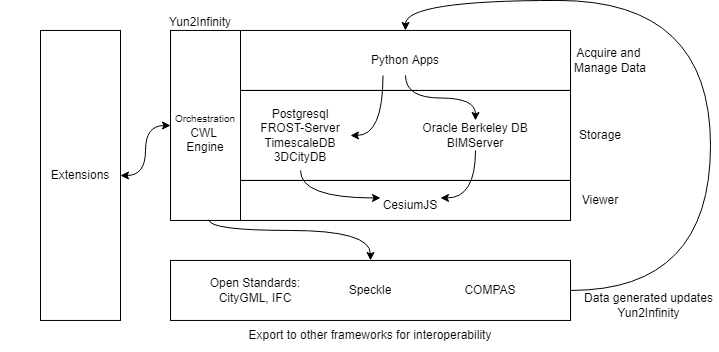

The diagram above was exported from draw.io. Its source (the exported page's mxGraphModel, read from the mxfile embedded in the PNG):
<mxGraphModel dx="1146" dy="681" grid="1" gridSize="10" guides="1" tooltips="1" connect="1" arrows="1" fold="1" page="1" pageScale="1" pageWidth="827" pageHeight="1169" math="0" shadow="0">
  <root>
    <mxCell id="0" />
    <mxCell id="1" parent="0" />
    <mxCell id="KG797Eizz_fivuESSdL3-38" style="edgeStyle=orthogonalEdgeStyle;curved=1;rounded=0;orthogonalLoop=1;jettySize=auto;html=1;entryX=0.5;entryY=0;entryDx=0;entryDy=0;fontSize=10;startArrow=none;startFill=0;exitX=1;exitY=0.5;exitDx=0;exitDy=0;" edge="1" parent="1" source="KG797Eizz_fivuESSdL3-32" target="KG797Eizz_fivuESSdL3-6">
      <mxGeometry relative="1" as="geometry">
        <Array as="points">
          <mxPoint x="750" y="339.95" />
          <mxPoint x="750" y="49.95" />
          <mxPoint x="445" y="49.95" />
        </Array>
      </mxGeometry>
    </mxCell>
    <mxCell id="KG797Eizz_fivuESSdL3-32" value="" style="rounded=0;whiteSpace=wrap;html=1;fillColor=none;" vertex="1" parent="1">
      <mxGeometry x="210" y="309.95" width="400" height="60" as="geometry" />
    </mxCell>
    <mxCell id="KG797Eizz_fivuESSdL3-6" value="" style="rounded=0;whiteSpace=wrap;html=1;fillColor=none;" vertex="1" parent="1">
      <mxGeometry x="280" y="79.95" width="330" height="60" as="geometry" />
    </mxCell>
    <mxCell id="KG797Eizz_fivuESSdL3-8" value="" style="rounded=0;whiteSpace=wrap;html=1;fillColor=none;" vertex="1" parent="1">
      <mxGeometry x="280" y="229.95" width="330" height="40" as="geometry" />
    </mxCell>
    <mxCell id="KG797Eizz_fivuESSdL3-7" value="" style="rounded=0;whiteSpace=wrap;html=1;fillColor=none;" vertex="1" parent="1">
      <mxGeometry x="280" y="139.95" width="330" height="90" as="geometry" />
    </mxCell>
    <mxCell id="KG797Eizz_fivuESSdL3-22" style="edgeStyle=orthogonalEdgeStyle;curved=1;rounded=0;orthogonalLoop=1;jettySize=auto;html=1;entryX=0;entryY=0.25;entryDx=0;entryDy=0;exitX=0.5;exitY=1;exitDx=0;exitDy=0;" edge="1" parent="1" source="KG797Eizz_fivuESSdL3-1" target="KG797Eizz_fivuESSdL3-5">
      <mxGeometry relative="1" as="geometry" />
    </mxCell>
    <mxCell id="KG797Eizz_fivuESSdL3-1" value="Postgresql&lt;br&gt;FROST-Server&lt;br&gt;TimescaleDB&lt;br&gt;3DCityDB&lt;br&gt;" style="text;html=1;strokeColor=none;fillColor=none;align=center;verticalAlign=middle;whiteSpace=wrap;rounded=0;" vertex="1" parent="1">
      <mxGeometry x="290" y="149.95" width="100" height="70" as="geometry" />
    </mxCell>
    <mxCell id="KG797Eizz_fivuESSdL3-23" style="edgeStyle=orthogonalEdgeStyle;curved=1;rounded=0;orthogonalLoop=1;jettySize=auto;html=1;entryX=1;entryY=0.25;entryDx=0;entryDy=0;" edge="1" parent="1" source="KG797Eizz_fivuESSdL3-4" target="KG797Eizz_fivuESSdL3-5">
      <mxGeometry relative="1" as="geometry" />
    </mxCell>
    <mxCell id="KG797Eizz_fivuESSdL3-4" value="Oracle Berkeley DB&lt;br&gt;BIMServer" style="text;html=1;strokeColor=none;fillColor=none;align=center;verticalAlign=middle;whiteSpace=wrap;rounded=0;" vertex="1" parent="1">
      <mxGeometry x="460" y="169.95" width="110" height="30" as="geometry" />
    </mxCell>
    <mxCell id="KG797Eizz_fivuESSdL3-5" value="CesiumJS" style="text;html=1;strokeColor=none;fillColor=none;align=center;verticalAlign=middle;whiteSpace=wrap;rounded=0;" vertex="1" parent="1">
      <mxGeometry x="420" y="239.95" width="60" height="30" as="geometry" />
    </mxCell>
    <mxCell id="KG797Eizz_fivuESSdL3-19" style="edgeStyle=orthogonalEdgeStyle;rounded=0;orthogonalLoop=1;jettySize=auto;html=1;curved=1;" edge="1" parent="1" source="KG797Eizz_fivuESSdL3-9" target="KG797Eizz_fivuESSdL3-4">
      <mxGeometry relative="1" as="geometry" />
    </mxCell>
    <mxCell id="KG797Eizz_fivuESSdL3-21" style="edgeStyle=orthogonalEdgeStyle;curved=1;rounded=0;orthogonalLoop=1;jettySize=auto;html=1;entryX=1;entryY=0.5;entryDx=0;entryDy=0;exitX=0.25;exitY=1;exitDx=0;exitDy=0;" edge="1" parent="1" source="KG797Eizz_fivuESSdL3-9" target="KG797Eizz_fivuESSdL3-1">
      <mxGeometry relative="1" as="geometry" />
    </mxCell>
    <mxCell id="KG797Eizz_fivuESSdL3-9" value="Python Apps" style="text;html=1;strokeColor=none;fillColor=none;align=center;verticalAlign=middle;whiteSpace=wrap;rounded=0;" vertex="1" parent="1">
      <mxGeometry x="400" y="94.95" width="90" height="30" as="geometry" />
    </mxCell>
    <mxCell id="KG797Eizz_fivuESSdL3-11" value="Acquire and &lt;br&gt;Manage Data" style="text;html=1;strokeColor=none;fillColor=none;align=center;verticalAlign=middle;whiteSpace=wrap;rounded=0;" vertex="1" parent="1">
      <mxGeometry x="610" y="94.95" width="80" height="30" as="geometry" />
    </mxCell>
    <mxCell id="KG797Eizz_fivuESSdL3-12" value="Storage" style="text;html=1;strokeColor=none;fillColor=none;align=center;verticalAlign=middle;whiteSpace=wrap;rounded=0;" vertex="1" parent="1">
      <mxGeometry x="590" y="169.95" width="100" height="30" as="geometry" />
    </mxCell>
    <mxCell id="KG797Eizz_fivuESSdL3-13" value="Viewer" style="text;html=1;strokeColor=none;fillColor=none;align=center;verticalAlign=middle;whiteSpace=wrap;rounded=0;" vertex="1" parent="1">
      <mxGeometry x="590" y="234.95" width="100" height="30" as="geometry" />
    </mxCell>
    <mxCell id="KG797Eizz_fivuESSdL3-29" style="edgeStyle=orthogonalEdgeStyle;curved=1;rounded=0;orthogonalLoop=1;jettySize=auto;html=1;exitX=0.549;exitY=0.996;exitDx=0;exitDy=0;exitPerimeter=0;" edge="1" parent="1" source="KG797Eizz_fivuESSdL3-14" target="KG797Eizz_fivuESSdL3-32">
      <mxGeometry relative="1" as="geometry">
        <Array as="points">
          <mxPoint x="248" y="279.95" />
          <mxPoint x="410" y="279.95" />
        </Array>
      </mxGeometry>
    </mxCell>
    <mxCell id="KG797Eizz_fivuESSdL3-36" style="edgeStyle=orthogonalEdgeStyle;curved=1;rounded=0;orthogonalLoop=1;jettySize=auto;html=1;startArrow=classic;startFill=1;" edge="1" parent="1" source="KG797Eizz_fivuESSdL3-14" target="KG797Eizz_fivuESSdL3-34">
      <mxGeometry relative="1" as="geometry" />
    </mxCell>
    <mxCell id="KG797Eizz_fivuESSdL3-14" value="" style="rounded=0;whiteSpace=wrap;html=1;fillColor=none;" vertex="1" parent="1">
      <mxGeometry x="210" y="79.95" width="70" height="190" as="geometry" />
    </mxCell>
    <mxCell id="KG797Eizz_fivuESSdL3-15" value="&lt;br&gt;&lt;font style=&quot;font-size: 10px;&quot;&gt;Orchestration&lt;br&gt;&lt;/font&gt;CWL&amp;nbsp;&lt;br&gt;Engine" style="text;html=1;strokeColor=none;fillColor=none;align=center;verticalAlign=middle;whiteSpace=wrap;rounded=0;" vertex="1" parent="1">
      <mxGeometry x="215" y="159.95" width="60" height="30" as="geometry" />
    </mxCell>
    <mxCell id="KG797Eizz_fivuESSdL3-25" value="Yun2Infinity" style="text;html=1;strokeColor=none;fillColor=none;align=center;verticalAlign=middle;whiteSpace=wrap;rounded=0;" vertex="1" parent="1">
      <mxGeometry x="210" y="56.95" width="60" height="30" as="geometry" />
    </mxCell>
    <mxCell id="KG797Eizz_fivuESSdL3-26" value="Speckle" style="text;html=1;strokeColor=none;fillColor=none;align=center;verticalAlign=middle;whiteSpace=wrap;rounded=0;" vertex="1" parent="1">
      <mxGeometry x="380" y="324.95" width="60" height="30" as="geometry" />
    </mxCell>
    <mxCell id="KG797Eizz_fivuESSdL3-27" value="COMPAS" style="text;html=1;strokeColor=none;fillColor=none;align=center;verticalAlign=middle;whiteSpace=wrap;rounded=0;" vertex="1" parent="1">
      <mxGeometry x="500" y="324.95" width="60" height="30" as="geometry" />
    </mxCell>
    <mxCell id="KG797Eizz_fivuESSdL3-28" value="Open Standards:&lt;br&gt;CityGML, IFC" style="text;html=1;strokeColor=none;fillColor=none;align=center;verticalAlign=middle;whiteSpace=wrap;rounded=0;" vertex="1" parent="1">
      <mxGeometry x="240" y="324.95" width="110" height="30" as="geometry" />
    </mxCell>
    <mxCell id="KG797Eizz_fivuESSdL3-33" value="Export to other frameworks for interoperability" style="text;html=1;strokeColor=none;fillColor=none;align=center;verticalAlign=middle;whiteSpace=wrap;rounded=0;" vertex="1" parent="1">
      <mxGeometry x="285" y="369.95" width="250" height="30" as="geometry" />
    </mxCell>
    <mxCell id="KG797Eizz_fivuESSdL3-34" value="" style="rounded=0;whiteSpace=wrap;html=1;fillColor=none;" vertex="1" parent="1">
      <mxGeometry x="80" y="79.95" width="80" height="290" as="geometry" />
    </mxCell>
    <mxCell id="KG797Eizz_fivuESSdL3-37" value="Extensions" style="text;html=1;strokeColor=none;fillColor=none;align=center;verticalAlign=middle;whiteSpace=wrap;rounded=0;" vertex="1" parent="1">
      <mxGeometry x="40" y="209.95" width="160" height="30" as="geometry" />
    </mxCell>
    <mxCell id="KG797Eizz_fivuESSdL3-39" value="Data generated updates Yun2Infinity" style="text;html=1;strokeColor=none;fillColor=none;align=center;verticalAlign=middle;whiteSpace=wrap;rounded=0;" vertex="1" parent="1">
      <mxGeometry x="620" y="339.95" width="137" height="30" as="geometry" />
    </mxCell>
  </root>
</mxGraphModel>